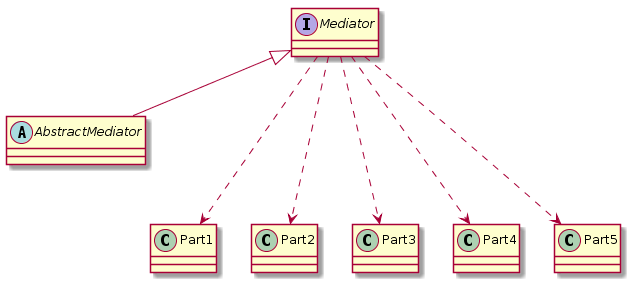

The diagram above was rendered by PlantUML. Its source (embedded in the PNG):
@startuml

interface Mediator
abstract class AbstractMediator
class Part1
class Part2
class Part3
class Part4
class Part5

Mediator <|-- AbstractMediator

Mediator --.> Part1
Mediator --.> Part2
Mediator --.> Part3
Mediator --.> Part4
Mediator --.> Part5

@enduml